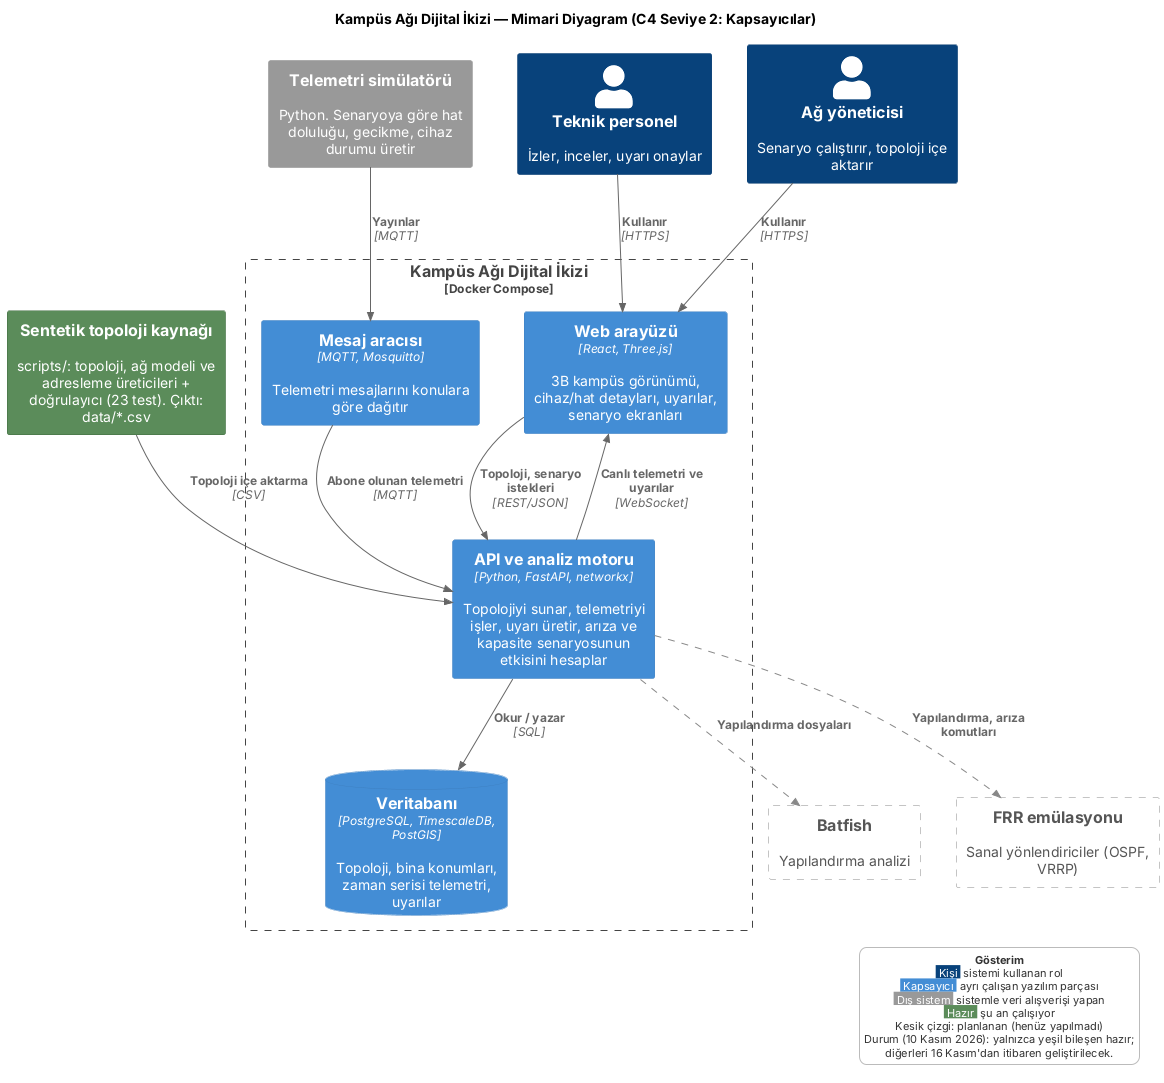

The diagram above was rendered by PlantUML. Its source (embedded in the PNG):
@startuml
!include <C4/C4_Container>
skinparam defaultFontName Arial
LAYOUT_TOP_DOWN()
HIDE_STEREOTYPE()

AddElementTag("planlanan", $bgColor="#FFFFFF", $fontColor="#555555", $borderColor="#888888", $borderStyle=DashedLine())
AddElementTag("hazir", $bgColor="#5B8C5A", $fontColor="#FFFFFF", $borderColor="#3F6B3E")
AddRelTag("planlanan", $lineStyle=DashedLine(), $textColor="#666666", $lineColor="#888888")

title Kampüs Ağı Dijital İkizi — Mimari Diyagram (C4 Seviye 2: Kapsayıcılar)

Person(tek, "Teknik personel", "İzler, inceler, uyarı onaylar")
Person(yon, "Ağ yöneticisi", "Senaryo çalıştırır, topoloji içe aktarır")

System_Ext(top, "Sentetik topoloji kaynağı", "scripts/: topoloji, ağ modeli ve adresleme üreticileri + doğrulayıcı (23 test). Çıktı: data/*.csv", $tags="hazir")
System_Ext(sim, "Telemetri simülatörü", "Python. Senaryoya göre hat doluluğu, gecikme, cihaz durumu üretir")

Boundary(dt, "Kampüs Ağı Dijital İkizi", "Docker Compose") {
  Container(web, "Web arayüzü", "React, Three.js", "3B kampüs görünümü, cihaz/hat detayları, uyarılar, senaryo ekranları")
  Container(api, "API ve analiz motoru", "Python, FastAPI, networkx", "Topolojiyi sunar, telemetriyi işler, uyarı üretir, arıza ve kapasite senaryosunun etkisini hesaplar")
  Container(mq, "Mesaj aracısı", "MQTT, Mosquitto", "Telemetri mesajlarını konulara göre dağıtır")
  ContainerDb(db, "Veritabanı", "PostgreSQL, TimescaleDB, PostGIS", "Topoloji, bina konumları, zaman serisi telemetri, uyarılar")
}

System_Ext(bf, "Batfish", "Yapılandırma analizi", $tags="planlanan")
System_Ext(frr, "FRR emülasyonu", "Sanal yönlendiriciler (OSPF, VRRP)", $tags="planlanan")

Rel(tek, web, "Kullanır", "HTTPS")
Rel(yon, web, "Kullanır", "HTTPS")
Rel(web, api, "Topoloji, senaryo istekleri", "REST/JSON")
Rel(api, web, "Canlı telemetri ve uyarılar", "WebSocket")
Rel(top, api, "Topoloji içe aktarma", "CSV")
Rel(sim, mq, "Yayınlar", "MQTT")
Rel(mq, api, "Abone olunan telemetri", "MQTT")
Rel(api, db, "Okur / yazar", "SQL")
Rel(api, bf, "Yapılandırma dosyaları", "", $tags="planlanan")
Rel(api, frr, "Yapılandırma, arıza komutları", "", $tags="planlanan")

Lay_R(tek, yon)
Lay_R(web, api)
Lay_R(mq, db)

skinparam legend {
  BackgroundColor #FFFFFF
  BorderColor #BBBBBB
  FontColor #333333
  FontSize 11
}
legend right
<color:#333333><b>Gösterim</b></color>
<back:#08427B><color:#FFFFFF> Kişi </color></back><color:#333333> sistemi kullanan rol</color>
<back:#438DD5><color:#FFFFFF> Kapsayıcı </color></back><color:#333333> ayrı çalışan yazılım parçası</color>
<back:#999999><color:#FFFFFF> Dış sistem </color></back><color:#333333> sistemle veri alışverişi yapan</color>
<back:#5B8C5A><color:#FFFFFF> Hazır </color></back><color:#333333> şu an çalışıyor</color>
<color:#333333>Kesik çizgi: planlanan (henüz yapılmadı)</color>
<color:#333333>Durum (10 Kasım 2026): yalnızca yeşil bileşen hazır;</color>
<color:#333333>diğerleri 16 Kasım'dan itibaren geliştirilecek.</color>
endlegend
@enduml